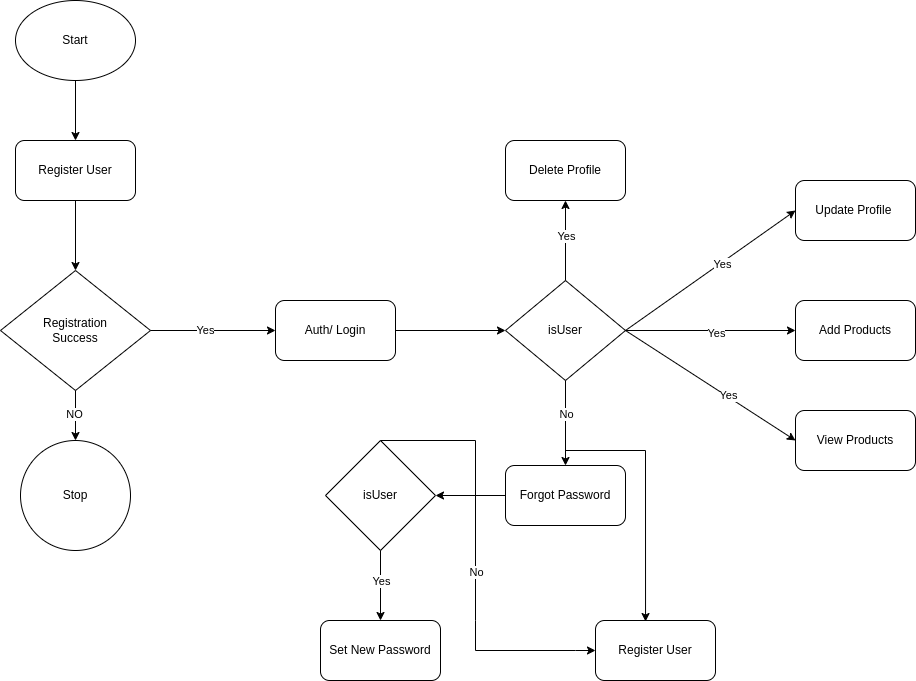

The diagram above was exported from draw.io. Its source (the exported page's mxGraphModel, read from the mxfile embedded in the PNG):
<mxGraphModel dx="1360" dy="807" grid="1" gridSize="10" guides="1" tooltips="1" connect="1" arrows="1" fold="1" page="1" pageScale="1" pageWidth="3300" pageHeight="4681" math="0" shadow="0">
  <root>
    <mxCell id="0" />
    <mxCell id="1" parent="0" />
    <mxCell id="x1hjYalrEQbY4UukO5Ye-1" value="Start" style="ellipse;whiteSpace=wrap;html=1;" vertex="1" parent="1">
      <mxGeometry x="40" y="70" width="120" height="80" as="geometry" />
    </mxCell>
    <mxCell id="x1hjYalrEQbY4UukO5Ye-3" value="Register User" style="rounded=1;whiteSpace=wrap;html=1;" vertex="1" parent="1">
      <mxGeometry x="40" y="210" width="120" height="60" as="geometry" />
    </mxCell>
    <mxCell id="x1hjYalrEQbY4UukO5Ye-4" value="" style="endArrow=classic;html=1;rounded=0;exitX=0.5;exitY=1;exitDx=0;exitDy=0;entryX=0.5;entryY=0;entryDx=0;entryDy=0;" edge="1" parent="1" source="x1hjYalrEQbY4UukO5Ye-1" target="x1hjYalrEQbY4UukO5Ye-3">
      <mxGeometry width="50" height="50" relative="1" as="geometry">
        <mxPoint x="120" y="220" as="sourcePoint" />
        <mxPoint x="170" y="170" as="targetPoint" />
      </mxGeometry>
    </mxCell>
    <mxCell id="x1hjYalrEQbY4UukO5Ye-5" value="Registration&lt;br&gt;Success" style="rhombus;whiteSpace=wrap;html=1;" vertex="1" parent="1">
      <mxGeometry x="25" y="340" width="150" height="120" as="geometry" />
    </mxCell>
    <mxCell id="x1hjYalrEQbY4UukO5Ye-7" value="Stop" style="ellipse;whiteSpace=wrap;html=1;aspect=fixed;" vertex="1" parent="1">
      <mxGeometry x="45" y="510" width="110" height="110" as="geometry" />
    </mxCell>
    <mxCell id="x1hjYalrEQbY4UukO5Ye-8" value="" style="endArrow=classic;html=1;rounded=0;exitX=0.5;exitY=1;exitDx=0;exitDy=0;entryX=0.5;entryY=0;entryDx=0;entryDy=0;" edge="1" parent="1" source="x1hjYalrEQbY4UukO5Ye-5" target="x1hjYalrEQbY4UukO5Ye-7">
      <mxGeometry width="50" height="50" relative="1" as="geometry">
        <mxPoint x="190" y="510" as="sourcePoint" />
        <mxPoint x="100" y="510" as="targetPoint" />
      </mxGeometry>
    </mxCell>
    <mxCell id="x1hjYalrEQbY4UukO5Ye-10" value="NO" style="edgeLabel;html=1;align=center;verticalAlign=middle;resizable=0;points=[];" vertex="1" connectable="0" parent="x1hjYalrEQbY4UukO5Ye-8">
      <mxGeometry x="-0.08" y="-2" relative="1" as="geometry">
        <mxPoint as="offset" />
      </mxGeometry>
    </mxCell>
    <mxCell id="x1hjYalrEQbY4UukO5Ye-9" value="" style="endArrow=classic;html=1;rounded=0;exitX=0.5;exitY=1;exitDx=0;exitDy=0;entryX=0.5;entryY=0;entryDx=0;entryDy=0;" edge="1" parent="1" source="x1hjYalrEQbY4UukO5Ye-3" target="x1hjYalrEQbY4UukO5Ye-5">
      <mxGeometry width="50" height="50" relative="1" as="geometry">
        <mxPoint x="170" y="320" as="sourcePoint" />
        <mxPoint x="220" y="270" as="targetPoint" />
      </mxGeometry>
    </mxCell>
    <mxCell id="x1hjYalrEQbY4UukO5Ye-11" value="Auth/ Login" style="rounded=1;whiteSpace=wrap;html=1;" vertex="1" parent="1">
      <mxGeometry x="300" y="370" width="120" height="60" as="geometry" />
    </mxCell>
    <mxCell id="x1hjYalrEQbY4UukO5Ye-12" value="" style="endArrow=classic;html=1;rounded=0;exitX=1;exitY=0.5;exitDx=0;exitDy=0;entryX=0;entryY=0.5;entryDx=0;entryDy=0;" edge="1" parent="1" source="x1hjYalrEQbY4UukO5Ye-5" target="x1hjYalrEQbY4UukO5Ye-11">
      <mxGeometry width="50" height="50" relative="1" as="geometry">
        <mxPoint x="220" y="410" as="sourcePoint" />
        <mxPoint x="270" y="360" as="targetPoint" />
      </mxGeometry>
    </mxCell>
    <mxCell id="x1hjYalrEQbY4UukO5Ye-13" value="Yes" style="edgeLabel;html=1;align=center;verticalAlign=middle;resizable=0;points=[];" vertex="1" connectable="0" parent="x1hjYalrEQbY4UukO5Ye-12">
      <mxGeometry x="-0.136" y="1" relative="1" as="geometry">
        <mxPoint as="offset" />
      </mxGeometry>
    </mxCell>
    <mxCell id="x1hjYalrEQbY4UukO5Ye-14" value="isUser" style="rhombus;whiteSpace=wrap;html=1;" vertex="1" parent="1">
      <mxGeometry x="530" y="350" width="120" height="100" as="geometry" />
    </mxCell>
    <mxCell id="x1hjYalrEQbY4UukO5Ye-15" value="" style="endArrow=classic;html=1;rounded=0;exitX=1;exitY=0.5;exitDx=0;exitDy=0;entryX=0;entryY=0.5;entryDx=0;entryDy=0;" edge="1" parent="1" source="x1hjYalrEQbY4UukO5Ye-11" target="x1hjYalrEQbY4UukO5Ye-14">
      <mxGeometry width="50" height="50" relative="1" as="geometry">
        <mxPoint x="450" y="420" as="sourcePoint" />
        <mxPoint x="500" y="370" as="targetPoint" />
      </mxGeometry>
    </mxCell>
    <mxCell id="x1hjYalrEQbY4UukO5Ye-16" value="" style="endArrow=classic;html=1;rounded=0;exitX=1;exitY=0.5;exitDx=0;exitDy=0;entryX=0;entryY=0.5;entryDx=0;entryDy=0;" edge="1" parent="1" source="x1hjYalrEQbY4UukO5Ye-14" target="x1hjYalrEQbY4UukO5Ye-36">
      <mxGeometry width="50" height="50" relative="1" as="geometry">
        <mxPoint x="680" y="400" as="sourcePoint" />
        <mxPoint x="760" y="400" as="targetPoint" />
      </mxGeometry>
    </mxCell>
    <mxCell id="x1hjYalrEQbY4UukO5Ye-17" value="Yes" style="edgeLabel;html=1;align=center;verticalAlign=middle;resizable=0;points=[];" vertex="1" connectable="0" parent="x1hjYalrEQbY4UukO5Ye-16">
      <mxGeometry x="0.0545" y="-2" relative="1" as="geometry">
        <mxPoint as="offset" />
      </mxGeometry>
    </mxCell>
    <mxCell id="x1hjYalrEQbY4UukO5Ye-18" value="Forgot Password" style="rounded=1;whiteSpace=wrap;html=1;" vertex="1" parent="1">
      <mxGeometry x="530" y="535" width="120" height="60" as="geometry" />
    </mxCell>
    <mxCell id="x1hjYalrEQbY4UukO5Ye-19" value="" style="endArrow=classic;html=1;rounded=0;exitX=0.5;exitY=1;exitDx=0;exitDy=0;entryX=0.5;entryY=0;entryDx=0;entryDy=0;" edge="1" parent="1" source="x1hjYalrEQbY4UukO5Ye-14" target="x1hjYalrEQbY4UukO5Ye-18">
      <mxGeometry width="50" height="50" relative="1" as="geometry">
        <mxPoint x="590" y="500" as="sourcePoint" />
        <mxPoint x="640" y="450" as="targetPoint" />
      </mxGeometry>
    </mxCell>
    <mxCell id="x1hjYalrEQbY4UukO5Ye-20" value="No" style="edgeLabel;html=1;align=center;verticalAlign=middle;resizable=0;points=[];" vertex="1" connectable="0" parent="x1hjYalrEQbY4UukO5Ye-19">
      <mxGeometry x="-0.2286" relative="1" as="geometry">
        <mxPoint as="offset" />
      </mxGeometry>
    </mxCell>
    <mxCell id="x1hjYalrEQbY4UukO5Ye-22" value="isUser" style="rhombus;whiteSpace=wrap;html=1;" vertex="1" parent="1">
      <mxGeometry x="350" y="510" width="110" height="110" as="geometry" />
    </mxCell>
    <mxCell id="x1hjYalrEQbY4UukO5Ye-23" value="" style="endArrow=classic;html=1;rounded=0;entryX=1;entryY=0.5;entryDx=0;entryDy=0;exitX=0;exitY=0.5;exitDx=0;exitDy=0;" edge="1" parent="1" source="x1hjYalrEQbY4UukO5Ye-18" target="x1hjYalrEQbY4UukO5Ye-22">
      <mxGeometry width="50" height="50" relative="1" as="geometry">
        <mxPoint x="470" y="595" as="sourcePoint" />
        <mxPoint x="520" y="545" as="targetPoint" />
        <Array as="points" />
      </mxGeometry>
    </mxCell>
    <mxCell id="x1hjYalrEQbY4UukO5Ye-24" value="Register User" style="rounded=1;whiteSpace=wrap;html=1;" vertex="1" parent="1">
      <mxGeometry x="620" y="690" width="120" height="60" as="geometry" />
    </mxCell>
    <mxCell id="x1hjYalrEQbY4UukO5Ye-25" value="Set New Password" style="rounded=1;whiteSpace=wrap;html=1;" vertex="1" parent="1">
      <mxGeometry x="345" y="690" width="120" height="60" as="geometry" />
    </mxCell>
    <mxCell id="x1hjYalrEQbY4UukO5Ye-27" value="" style="endArrow=classic;html=1;rounded=0;exitX=0.5;exitY=1;exitDx=0;exitDy=0;entryX=0.5;entryY=0;entryDx=0;entryDy=0;" edge="1" parent="1" source="x1hjYalrEQbY4UukO5Ye-22" target="x1hjYalrEQbY4UukO5Ye-25">
      <mxGeometry width="50" height="50" relative="1" as="geometry">
        <mxPoint x="390" y="660" as="sourcePoint" />
        <mxPoint x="440" y="610" as="targetPoint" />
      </mxGeometry>
    </mxCell>
    <mxCell id="x1hjYalrEQbY4UukO5Ye-30" value="Yes" style="edgeLabel;html=1;align=center;verticalAlign=middle;resizable=0;points=[];" vertex="1" connectable="0" parent="x1hjYalrEQbY4UukO5Ye-27">
      <mxGeometry x="-0.1429" relative="1" as="geometry">
        <mxPoint as="offset" />
      </mxGeometry>
    </mxCell>
    <mxCell id="x1hjYalrEQbY4UukO5Ye-32" value="" style="endArrow=classic;html=1;rounded=0;entryX=0.417;entryY=0.017;entryDx=0;entryDy=0;entryPerimeter=0;" edge="1" parent="1" target="x1hjYalrEQbY4UukO5Ye-24">
      <mxGeometry width="50" height="50" relative="1" as="geometry">
        <mxPoint x="590" y="520" as="sourcePoint" />
        <mxPoint x="670" y="670" as="targetPoint" />
        <Array as="points">
          <mxPoint x="670" y="520" />
        </Array>
      </mxGeometry>
    </mxCell>
    <mxCell id="x1hjYalrEQbY4UukO5Ye-34" value="" style="endArrow=classic;html=1;rounded=0;exitX=0.5;exitY=0;exitDx=0;exitDy=0;entryX=0;entryY=0.5;entryDx=0;entryDy=0;" edge="1" parent="1" source="x1hjYalrEQbY4UukO5Ye-22" target="x1hjYalrEQbY4UukO5Ye-24">
      <mxGeometry width="50" height="50" relative="1" as="geometry">
        <mxPoint x="450" y="520" as="sourcePoint" />
        <mxPoint x="500" y="750" as="targetPoint" />
        <Array as="points">
          <mxPoint x="500" y="510" />
          <mxPoint x="500" y="690" />
          <mxPoint x="500" y="720" />
          <mxPoint x="600" y="720" />
        </Array>
      </mxGeometry>
    </mxCell>
    <mxCell id="x1hjYalrEQbY4UukO5Ye-35" value="No" style="edgeLabel;html=1;align=center;verticalAlign=middle;resizable=0;points=[];" vertex="1" connectable="0" parent="x1hjYalrEQbY4UukO5Ye-34">
      <mxGeometry x="0.0635" relative="1" as="geometry">
        <mxPoint as="offset" />
      </mxGeometry>
    </mxCell>
    <mxCell id="x1hjYalrEQbY4UukO5Ye-36" value="Add Products" style="rounded=1;whiteSpace=wrap;html=1;" vertex="1" parent="1">
      <mxGeometry x="820" y="370" width="120" height="60" as="geometry" />
    </mxCell>
    <mxCell id="x1hjYalrEQbY4UukO5Ye-37" value="View Products" style="rounded=1;whiteSpace=wrap;html=1;" vertex="1" parent="1">
      <mxGeometry x="820" y="480" width="120" height="60" as="geometry" />
    </mxCell>
    <mxCell id="x1hjYalrEQbY4UukO5Ye-39" value="Update Profile&amp;nbsp;" style="rounded=1;whiteSpace=wrap;html=1;" vertex="1" parent="1">
      <mxGeometry x="820" y="250" width="120" height="60" as="geometry" />
    </mxCell>
    <mxCell id="x1hjYalrEQbY4UukO5Ye-41" value="" style="endArrow=classic;html=1;rounded=0;entryX=0;entryY=0.5;entryDx=0;entryDy=0;" edge="1" parent="1" target="x1hjYalrEQbY4UukO5Ye-39">
      <mxGeometry width="50" height="50" relative="1" as="geometry">
        <mxPoint x="650" y="400" as="sourcePoint" />
        <mxPoint x="730" y="330" as="targetPoint" />
      </mxGeometry>
    </mxCell>
    <mxCell id="x1hjYalrEQbY4UukO5Ye-42" value="Yes" style="edgeLabel;html=1;align=center;verticalAlign=middle;resizable=0;points=[];" vertex="1" connectable="0" parent="x1hjYalrEQbY4UukO5Ye-41">
      <mxGeometry x="0.1196" y="-1" relative="1" as="geometry">
        <mxPoint x="1" as="offset" />
      </mxGeometry>
    </mxCell>
    <mxCell id="x1hjYalrEQbY4UukO5Ye-43" value="" style="endArrow=classic;html=1;rounded=0;exitX=1;exitY=0.5;exitDx=0;exitDy=0;entryX=0;entryY=0.5;entryDx=0;entryDy=0;" edge="1" parent="1" source="x1hjYalrEQbY4UukO5Ye-14" target="x1hjYalrEQbY4UukO5Ye-37">
      <mxGeometry width="50" height="50" relative="1" as="geometry">
        <mxPoint x="730" y="520" as="sourcePoint" />
        <mxPoint x="780" y="470" as="targetPoint" />
      </mxGeometry>
    </mxCell>
    <mxCell id="x1hjYalrEQbY4UukO5Ye-44" value="Yes" style="edgeLabel;html=1;align=center;verticalAlign=middle;resizable=0;points=[];" vertex="1" connectable="0" parent="x1hjYalrEQbY4UukO5Ye-43">
      <mxGeometry x="0.1976" y="2" relative="1" as="geometry">
        <mxPoint as="offset" />
      </mxGeometry>
    </mxCell>
    <mxCell id="x1hjYalrEQbY4UukO5Ye-45" value="Delete Profile" style="rounded=1;whiteSpace=wrap;html=1;" vertex="1" parent="1">
      <mxGeometry x="530" y="210" width="120" height="60" as="geometry" />
    </mxCell>
    <mxCell id="x1hjYalrEQbY4UukO5Ye-46" value="" style="endArrow=classic;html=1;rounded=0;exitX=0.5;exitY=0;exitDx=0;exitDy=0;entryX=0.5;entryY=1;entryDx=0;entryDy=0;" edge="1" parent="1" source="x1hjYalrEQbY4UukO5Ye-14" target="x1hjYalrEQbY4UukO5Ye-45">
      <mxGeometry width="50" height="50" relative="1" as="geometry">
        <mxPoint x="610" y="340" as="sourcePoint" />
        <mxPoint x="660" y="290" as="targetPoint" />
      </mxGeometry>
    </mxCell>
    <mxCell id="x1hjYalrEQbY4UukO5Ye-47" value="Yes" style="edgeLabel;html=1;align=center;verticalAlign=middle;resizable=0;points=[];" vertex="1" connectable="0" parent="x1hjYalrEQbY4UukO5Ye-46">
      <mxGeometry x="0.125" relative="1" as="geometry">
        <mxPoint as="offset" />
      </mxGeometry>
    </mxCell>
  </root>
</mxGraphModel>